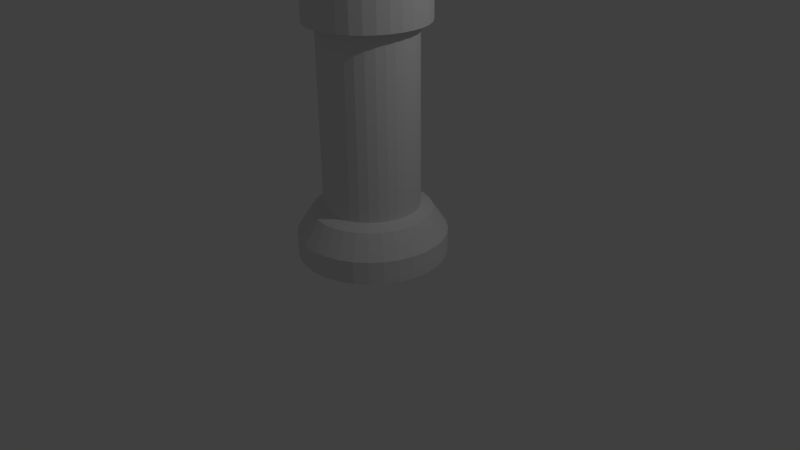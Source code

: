 # Source: Rook.blend  (saved by Blender 2.76.0; exported with 4.5.12 LTS)
import bpy
from mathutils import Matrix  # noqa: F401  (used for matrix-valued properties, if any)

bpy.ops.wm.read_factory_settings(use_empty=True)
scene = bpy.context.scene
scene.name = 'Scene'

# ---- collections
col_collection_1 = bpy.data.collections.new('Collection 1'); scene.collection.children.link(col_collection_1)

# ---- world
world_world = bpy.data.worlds.new('World'); scene.world = world_world
world_world.color = (0.05088, 0.05088, 0.05088)
world_world.use_sun_shadow = False
world_world.sun_shadow_jitter_overblur = 0.0
world_world.cycles.sampling_method = 'MANUAL'
world_world.cycles.sample_map_resolution = 256

# ---- cameras
cam_camera = bpy.data.cameras.new('Camera')
cam_camera.clip_end = 100.0
cam_camera.lens = 35.0
cam_camera.sensor_width = 32.0
cam_camera.sensor_height = 18.0
cam_camera.ortho_scale = 7.314
cam_camera.dof.focus_distance = 0.0
cam_camera.dof.aperture_fstop = 128.0

# ---- lights
light_lamp = bpy.data.lights.new('Lamp', 'POINT')
light_lamp.transmission_factor = 0.0
light_lamp.cutoff_distance = 30.0
light_lamp.energy = 100.0
light_lamp.shadow_buffer_clip_start = 1.001
light_lamp.shadow_soft_size = 0.1
light_lamp.shadow_maximum_resolution = 0.006
light_lamp.use_absolute_resolution = True
light_lamp.cycles.use_multiple_importance_sampling = False

# ---- meshes
me_cylinder = bpy.data.meshes.new('Cylinder')
me_cylinder.from_pydata([(0.0, 0.0, -2.0), (0.0, 1.0, -2.0), (-0.1249, 0.6277, -1.32), (0.1951, 0.9808, -2.0), (-0.2449, 0.5913, -1.32), (0.3827, 0.9239, -2.0), (-0.3556, 0.5321, -1.32), (0.5556, 0.8315, -2.0), (-0.4525, 0.4525, -1.32), (0.7071, 0.7071, -2.0), (-0.5321, 0.3556, -1.32), (0.8315, 0.5556, -2.0), (-0.5913, 0.2449, -1.32), (0.9239, 0.3827, -2.0), (-0.6277, 0.1249, -1.32), (0.9808, 0.1951, -2.0), (-0.64, 7.042e-07, -1.32), (1.0, 7.55e-08, -2.0), (-0.6277, -0.1249, -1.32), (0.9808, -0.1951, -2.0), (-0.5913, -0.2449, -1.32), (0.9239, -0.3827, -2.0), (-0.5321, -0.3556, -1.32), (0.8315, -0.5556, -2.0), (-0.4525, -0.4525, -1.32), (0.7071, -0.7071, -2.0), (-0.3556, -0.5321, -1.32), (0.5556, -0.8315, -2.0), (-0.2449, -0.5913, -1.32), (0.3827, -0.9239, -2.0), (-0.1249, -0.6277, -1.32), (0.1951, -0.9808, -2.0), (-1.727e-07, -0.64, -1.32), (-3.258e-07, -1.0, -2.0), (0.1249, -0.6277, -1.32), (-0.1951, -0.9808, -2.0), (0.2449, -0.5913, -1.32), (-0.3827, -0.9239, -2.0), (0.3556, -0.5321, -1.32), (-0.5556, -0.8315, -2.0), (0.4525, -0.4525, -1.32), (-0.7071, -0.7071, -2.0), (0.5321, -0.3556, -1.32), (-0.8315, -0.5556, -2.0), (0.5913, -0.2449, -1.32), (-0.9239, -0.3827, -2.0), (0.6277, -0.1249, -1.32), (-0.9808, -0.1951, -2.0), (0.64, 1.345e-07, -1.32), (-1.0, 9.656e-07, -2.0), (0.6277, 0.1249, -1.32), (-0.9808, 0.1951, -2.0), (0.5913, 0.2449, -1.32), (-0.9239, 0.3827, -2.0), (0.5321, 0.3556, -1.32), (-0.8315, 0.5556, -2.0), (0.4525, 0.4525, -1.32), (-0.7071, 0.7071, -2.0), (0.3556, 0.5321, -1.32), (-0.5556, 0.8315, -2.0), (0.2449, 0.5913, -1.32), (-0.3827, 0.9239, -2.0), (0.1249, 0.6277, -1.32), (-0.1951, 0.9808, -2.0), (3.585e-08, 0.64, -1.32), (0.0, 1.0, -1.692), (1.47e-08, 0.8, -1.385), (3.585e-08, 0.64, -1.049), (3.585e-08, 0.64, -0.7507), (3.585e-08, 0.64, -0.4523), (3.585e-08, 0.64, -0.1538), (3.585e-08, 0.64, 0.1447), (3.585e-08, 0.64, 0.4431), (3.585e-08, 0.64, 0.7416), (1.47e-08, 0.8, 1.077), (1.47e-08, 0.8, 1.385), (1.47e-08, 0.8, 1.692), (0.1561, 0.7846, 1.692), (0.1561, 0.7846, 1.385), (0.1561, 0.7846, 1.077), (0.1249, 0.6277, 0.7416), (0.1249, 0.6277, 0.4431), (0.1249, 0.6277, 0.1447), (0.1249, 0.6277, -0.1538), (0.1249, 0.6277, -0.4523), (0.1249, 0.6277, -0.7507), (0.1249, 0.6277, -1.049), (0.1561, 0.7846, -1.385), (0.1951, 0.9808, -1.692), (0.3061, 0.7391, 1.692), (0.3061, 0.7391, 1.385), (0.3061, 0.7391, 1.077), (0.2449, 0.5913, 0.7416), (0.2449, 0.5913, 0.4431), (0.2449, 0.5913, 0.1447), (0.2449, 0.5913, -0.1538), (0.2449, 0.5913, -0.4523), (0.2449, 0.5913, -0.7507), (0.2449, 0.5913, -1.049), (0.3061, 0.7391, -1.385), (0.3827, 0.9239, -1.692), (0.4445, 0.6652, 1.692), (0.4445, 0.6652, 1.385), (0.4445, 0.6652, 1.077), (0.3556, 0.5321, 0.7416), (0.3556, 0.5321, 0.4431), (0.3556, 0.5321, 0.1447), (0.3556, 0.5321, -0.1538), (0.3556, 0.5321, -0.4523), (0.3556, 0.5321, -0.7507), (0.3556, 0.5321, -1.049), (0.4445, 0.6652, -1.385), (0.5556, 0.8315, -1.692), (0.5657, 0.5657, 1.692), (0.5657, 0.5657, 1.385), (0.5657, 0.5657, 1.077), (0.4525, 0.4525, 0.7416), (0.4525, 0.4525, 0.4431), (0.4525, 0.4525, 0.1447), (0.4525, 0.4525, -0.1538), (0.4525, 0.4525, -0.4523), (0.4525, 0.4525, -0.7507), (0.4525, 0.4525, -1.049), (0.5657, 0.5657, -1.385), (0.7071, 0.7071, -1.692), (0.6652, 0.4445, 1.692), (0.6652, 0.4445, 1.385), (0.6652, 0.4445, 1.077), (0.5321, 0.3556, 0.7416), (0.5321, 0.3556, 0.4431), (0.5321, 0.3556, 0.1447), (0.5321, 0.3556, -0.1538), (0.5321, 0.3556, -0.4523), (0.5321, 0.3556, -0.7507), (0.5321, 0.3556, -1.049), (0.6652, 0.4445, -1.385), (0.8315, 0.5556, -1.692), (0.7391, 0.3061, 1.692), (0.7391, 0.3061, 1.385), (0.7391, 0.3061, 1.077), (0.5913, 0.2449, 0.7416), (0.5913, 0.2449, 0.4431), (0.5913, 0.2449, 0.1447), (0.5913, 0.2449, -0.1538), (0.5913, 0.2449, -0.4523), (0.5913, 0.2449, -0.7507), (0.5913, 0.2449, -1.049), (0.7391, 0.3061, -1.385), (0.9239, 0.3827, -1.692), (0.7846, 0.1561, 1.692), (0.7846, 0.1561, 1.385), (0.7846, 0.1561, 1.077), (0.6277, 0.1249, 0.7416), (0.6277, 0.1249, 0.4431), (0.6277, 0.1249, 0.1447), (0.6277, 0.1249, -0.1538), (0.6277, 0.1249, -0.4523), (0.6277, 0.1249, -0.7507), (0.6277, 0.1249, -1.049), (0.7846, 0.1561, -1.385), (0.9808, 0.1951, -1.692), (0.8, 1.017e-07, 1.692), (0.8, 1.017e-07, 1.385), (0.8, 1.017e-07, 1.077), (0.64, 1.345e-07, 0.7416), (0.64, 1.345e-07, 0.4431), (0.64, 1.345e-07, 0.1447), (0.64, 1.345e-07, -0.1538), (0.64, 1.345e-07, -0.4523), (0.64, 1.345e-07, -0.7507), (0.64, 1.345e-07, -1.049), (0.8, 1.017e-07, -1.385), (1.0, 7.55e-08, -1.692), (0.7846, -0.1561, 1.692), (0.7846, -0.1561, 1.385), (0.7846, -0.1561, 1.077), (0.6277, -0.1249, 0.7416), (0.6277, -0.1249, 0.4431), (0.6277, -0.1249, 0.1447), (0.6277, -0.1249, -0.1538), (0.6277, -0.1249, -0.4523), (0.6277, -0.1249, -0.7507), (0.6277, -0.1249, -1.049), (0.7846, -0.1561, -1.385), (0.9808, -0.1951, -1.692), (0.7391, -0.3061, 1.692), (0.7391, -0.3061, 1.385), (0.7391, -0.3061, 1.077), (0.5913, -0.2449, 0.7416), (0.5913, -0.2449, 0.4431), (0.5913, -0.2449, 0.1447), (0.5913, -0.2449, -0.1538), (0.5913, -0.2449, -0.4523), (0.5913, -0.2449, -0.7507), (0.5913, -0.2449, -1.049), (0.7391, -0.3061, -1.385), (0.9239, -0.3827, -1.692), (0.6652, -0.4445, 1.692), (0.6652, -0.4445, 1.385), (0.6652, -0.4445, 1.077), (0.5321, -0.3556, 0.7416), (0.5321, -0.3556, 0.4431), (0.5321, -0.3556, 0.1447), (0.5321, -0.3556, -0.1538), (0.5321, -0.3556, -0.4523), (0.5321, -0.3556, -0.7507), (0.5321, -0.3556, -1.049), (0.6652, -0.4445, -1.385), (0.8315, -0.5556, -1.692), (0.5657, -0.5657, 1.692), (0.5657, -0.5657, 1.385), (0.5657, -0.5657, 1.077), (0.4525, -0.4525, 0.7416), (0.4525, -0.4525, 0.4431), (0.4525, -0.4525, 0.1447), (0.4525, -0.4525, -0.1538), (0.4525, -0.4525, -0.4523), (0.4525, -0.4525, -0.7507), (0.4525, -0.4525, -1.049), (0.5657, -0.5657, -1.385), (0.7071, -0.7071, -1.692), (0.4445, -0.6652, 1.692), (0.4445, -0.6652, 1.385), (0.4445, -0.6652, 1.077), (0.3556, -0.5321, 0.7416), (0.3556, -0.5321, 0.4431), (0.3556, -0.5321, 0.1447), (0.3556, -0.5321, -0.1538), (0.3556, -0.5321, -0.4523), (0.3556, -0.5321, -0.7507), (0.3556, -0.5321, -1.049), (0.4445, -0.6652, -1.385), (0.5556, -0.8315, -1.692), (0.3061, -0.7391, 1.692), (0.3061, -0.7391, 1.385), (0.3061, -0.7391, 1.077), (0.2449, -0.5913, 0.7416), (0.2449, -0.5913, 0.4431), (0.2449, -0.5913, 0.1447), (0.2449, -0.5913, -0.1538), (0.2449, -0.5913, -0.4523), (0.2449, -0.5913, -0.7507), (0.2449, -0.5913, -1.049), (0.3061, -0.7391, -1.385), (0.3827, -0.9239, -1.692), (0.1561, -0.7846, 1.692), (0.1561, -0.7846, 1.385), (0.1561, -0.7846, 1.077), (0.1249, -0.6277, 0.7416), (0.1249, -0.6277, 0.4431), (0.1249, -0.6277, 0.1447), (0.1249, -0.6277, -0.1538), (0.1249, -0.6277, -0.4523), (0.1249, -0.6277, -0.7507), (0.1249, -0.6277, -1.049), (0.1561, -0.7846, -1.385), (0.1951, -0.9808, -1.692), (-2.46e-07, -0.8, 1.692), (-2.46e-07, -0.8, 1.385), (-2.46e-07, -0.8, 1.077), (-1.727e-07, -0.64, 0.7416), (-1.727e-07, -0.64, 0.4431), (-1.727e-07, -0.64, 0.1447), (-1.727e-07, -0.64, -0.1538), (-1.727e-07, -0.64, -0.4523), (-1.727e-07, -0.64, -0.7507), (-1.727e-07, -0.64, -1.049), (-2.46e-07, -0.8, -1.385), (-3.258e-07, -1.0, -1.692), (-0.1561, -0.7846, 1.692), (-0.1561, -0.7846, 1.385), (-0.1561, -0.7846, 1.077), (-0.1249, -0.6277, 0.7416), (-0.1249, -0.6277, 0.4431), (-0.1249, -0.6277, 0.1447), (-0.1249, -0.6277, -0.1538), (-0.1249, -0.6277, -0.4523), (-0.1249, -0.6277, -0.7507), (-0.1249, -0.6277, -1.049), (-0.1561, -0.7846, -1.385), (-0.1951, -0.9808, -1.692), (-0.3061, -0.7391, 1.692), (-0.3061, -0.7391, 1.385), (-0.3061, -0.7391, 1.077), (-0.2449, -0.5913, 0.7416), (-0.2449, -0.5913, 0.4431), (-0.2449, -0.5913, 0.1447), (-0.2449, -0.5913, -0.1538), (-0.2449, -0.5913, -0.4523), (-0.2449, -0.5913, -0.7507), (-0.2449, -0.5913, -1.049), (-0.3061, -0.7391, -1.385), (-0.3827, -0.9239, -1.692), (-0.4445, -0.6652, 1.692), (-0.4445, -0.6652, 1.385), (-0.4445, -0.6652, 1.077), (-0.3556, -0.5321, 0.7416), (-0.3556, -0.5321, 0.4431), (-0.3556, -0.5321, 0.1447), (-0.3556, -0.5321, -0.1538), (-0.3556, -0.5321, -0.4523), (-0.3556, -0.5321, -0.7507), (-0.3556, -0.5321, -1.049), (-0.4445, -0.6652, -1.385), (-0.5556, -0.8315, -1.692), (-0.5657, -0.5657, 1.692), (-0.5657, -0.5657, 1.385), (-0.5657, -0.5657, 1.077), (-0.4525, -0.4525, 0.7416), (-0.4525, -0.4525, 0.4431), (-0.4525, -0.4525, 0.1447), (-0.4525, -0.4525, -0.1538), (-0.4525, -0.4525, -0.4523), (-0.4525, -0.4525, -0.7507), (-0.4525, -0.4525, -1.049), (-0.5657, -0.5657, -1.385), (-0.7071, -0.7071, -1.692), (-0.6652, -0.4445, 1.692), (-0.6652, -0.4445, 1.385), (-0.6652, -0.4445, 1.077), (-0.5321, -0.3556, 0.7416), (-0.5321, -0.3556, 0.4431), (-0.5321, -0.3556, 0.1447), (-0.5321, -0.3556, -0.1538), (-0.5321, -0.3556, -0.4523), (-0.5321, -0.3556, -0.7507), (-0.5321, -0.3556, -1.049), (-0.6652, -0.4445, -1.385), (-0.8315, -0.5556, -1.692), (-0.7391, -0.3061, 1.692), (-0.7391, -0.3061, 1.385), (-0.7391, -0.3061, 1.077), (-0.5913, -0.2449, 0.7416), (-0.5913, -0.2449, 0.4431), (-0.5913, -0.2449, 0.1447), (-0.5913, -0.2449, -0.1538), (-0.5913, -0.2449, -0.4523), (-0.5913, -0.2449, -0.7507), (-0.5913, -0.2449, -1.049), (-0.7391, -0.3061, -1.385), (-0.9239, -0.3827, -1.692), (-0.7846, -0.1561, 1.692), (-0.7846, -0.1561, 1.385), (-0.7846, -0.1561, 1.077), (-0.6277, -0.1249, 0.7416), (-0.6277, -0.1249, 0.4431), (-0.6277, -0.1249, 0.1447), (-0.6277, -0.1249, -0.1538), (-0.6277, -0.1249, -0.4523), (-0.6277, -0.1249, -0.7507), (-0.6277, -0.1249, -1.049), (-0.7846, -0.1561, -1.385), (-0.9808, -0.1951, -1.692), (-0.8, 8.138e-07, 1.692), (-0.8, 8.138e-07, 1.385), (-0.8, 8.138e-07, 1.077), (-0.64, 7.042e-07, 0.7416), (-0.64, 7.042e-07, 0.4431), (-0.64, 7.042e-07, 0.1447), (-0.64, 7.042e-07, -0.1538), (-0.64, 7.042e-07, -0.4523), (-0.64, 7.042e-07, -0.7507), (-0.64, 7.042e-07, -1.049), (-0.8, 8.138e-07, -1.385), (-1.0, 9.656e-07, -1.692), (-0.7846, 0.1561, 1.692), (-0.7846, 0.1561, 1.385), (-0.7846, 0.1561, 1.077), (-0.6277, 0.1249, 0.7416), (-0.6277, 0.1249, 0.4431), (-0.6277, 0.1249, 0.1447), (-0.6277, 0.1249, -0.1538), (-0.6277, 0.1249, -0.4523), (-0.6277, 0.1249, -0.7507), (-0.6277, 0.1249, -1.049), (-0.7846, 0.1561, -1.385), (-0.9808, 0.1951, -1.692), (-0.7391, 0.3061, 1.692), (-0.7391, 0.3061, 1.385), (-0.7391, 0.3061, 1.077), (-0.5913, 0.2449, 0.7416), (-0.5913, 0.2449, 0.4431), (-0.5913, 0.2449, 0.1447), (-0.5913, 0.2449, -0.1538), (-0.5913, 0.2449, -0.4523), (-0.5913, 0.2449, -0.7507), (-0.5913, 0.2449, -1.049), (-0.7391, 0.3061, -1.385), (-0.9239, 0.3827, -1.692), (-0.6652, 0.4445, 1.692), (-0.6652, 0.4445, 1.385), (-0.6652, 0.4445, 1.077), (-0.5321, 0.3556, 0.7416), (-0.5321, 0.3556, 0.4431), (-0.5321, 0.3556, 0.1447), (-0.5321, 0.3556, -0.1538), (-0.5321, 0.3556, -0.4523), (-0.5321, 0.3556, -0.7507), (-0.5321, 0.3556, -1.049), (-0.6652, 0.4445, -1.385), (-0.8315, 0.5556, -1.692), (-0.5657, 0.5657, 1.692), (-0.5657, 0.5657, 1.385), (-0.5657, 0.5657, 1.077), (-0.4525, 0.4525, 0.7416), (-0.4525, 0.4525, 0.4431), (-0.4525, 0.4525, 0.1447), (-0.4525, 0.4525, -0.1538), (-0.4525, 0.4525, -0.4523), (-0.4525, 0.4525, -0.7507), (-0.4525, 0.4525, -1.049), (-0.5657, 0.5657, -1.385), (-0.7071, 0.7071, -1.692), (-0.4445, 0.6652, 1.692), (-0.4445, 0.6652, 1.385), (-0.4445, 0.6652, 1.077), (-0.3556, 0.5321, 0.7416), (-0.3556, 0.5321, 0.4431), (-0.3556, 0.5321, 0.1447), (-0.3556, 0.5321, -0.1538), (-0.3556, 0.5321, -0.4523), (-0.3556, 0.5321, -0.7507), (-0.3556, 0.5321, -1.049), (-0.4445, 0.6652, -1.385), (-0.5556, 0.8315, -1.692), (-0.3061, 0.7391, 1.692), (-0.3061, 0.7391, 1.385), (-0.3061, 0.7391, 1.077), (-0.2449, 0.5913, 0.7416), (-0.2449, 0.5913, 0.4431), (-0.2449, 0.5913, 0.1447), (-0.2449, 0.5913, -0.1538), (-0.2449, 0.5913, -0.4523), (-0.2449, 0.5913, -0.7507), (-0.2449, 0.5913, -1.049), (-0.3061, 0.7391, -1.385), (-0.3827, 0.9239, -1.692), (-0.1561, 0.7846, 1.692), (-0.1561, 0.7846, 1.385), (-0.1561, 0.7846, 1.077), (-0.1249, 0.6277, 0.7416), (-0.1249, 0.6277, 0.4431), (-0.1249, 0.6277, 0.1447), (-0.1249, 0.6277, -0.1538), (-0.1249, 0.6277, -0.4523), (-0.1249, 0.6277, -0.7507), (-0.1249, 0.6277, -1.049), (-0.1561, 0.7846, -1.385), (-0.1951, 0.9808, -1.692), (3.585e-08, 0.64, 1.029), (0.1249, 0.6277, 1.029), (0.2449, 0.5913, 1.029), (0.3556, 0.5321, 1.029), (0.4525, 0.4525, 1.029), (0.5321, 0.3556, 1.029), (0.5913, 0.2449, 1.029), (0.6277, 0.1249, 1.029), (0.64, 1.345e-07, 1.029), (0.6277, -0.1249, 1.029), (0.5913, -0.2449, 1.029), (0.5321, -0.3556, 1.029), (0.4525, -0.4525, 1.029), (0.3556, -0.5321, 1.029), (0.2449, -0.5913, 1.029), (0.1249, -0.6277, 1.029), (-1.727e-07, -0.64, 1.029), (-0.1249, -0.6277, 1.029), (-0.2449, -0.5913, 1.029), (-0.3556, -0.5321, 1.029), (-0.4525, -0.4525, 1.029), (-0.5321, -0.3556, 1.029), (-0.5913, -0.2449, 1.029), (-0.6277, -0.1249, 1.029), (-0.64, 7.042e-07, 1.029), (-0.6277, 0.1249, 1.029), (-0.5913, 0.2449, 1.029), (-0.5321, 0.3556, 1.029), (-0.4525, 0.4525, 1.029), (-0.3556, 0.5321, 1.029), (-0.2449, 0.5913, 1.029), (-0.1249, 0.6277, 1.029), (4.046e-08, 0.56, 1.692), (0.1093, 0.5492, 1.692), (0.2143, 0.5174, 1.692), (0.3111, 0.4656, 1.692), (0.396, 0.396, 1.692), (0.4656, 0.3111, 1.692), (0.5174, 0.2143, 1.692), (0.5492, 0.1093, 1.692), (0.56, 1.539e-07, 1.692), (0.5492, -0.1093, 1.692), (0.5174, -0.2143, 1.692), (0.4656, -0.3111, 1.692), (0.396, -0.396, 1.692), (0.3111, -0.4656, 1.692), (0.2143, -0.5174, 1.692), (0.1093, -0.5492, 1.692), (-1.42e-07, -0.56, 1.692), (-0.1093, -0.5492, 1.692), (-0.2143, -0.5174, 1.692), (-0.3111, -0.4656, 1.692), (-0.396, -0.396, 1.692), (-0.4656, -0.3111, 1.692), (-0.5174, -0.2143, 1.692), (-0.5492, -0.1092, 1.692), (-0.56, 6.523e-07, 1.692), (-0.5492, 0.1093, 1.692), (-0.5174, 0.2143, 1.692), (-0.4656, 0.3111, 1.692), (-0.396, 0.396, 1.692), (-0.3111, 0.4656, 1.692), (-0.2143, 0.5174, 1.692), (-0.1092, 0.5492, 1.692), (4.046e-08, 0.56, 1.254), (0.1093, 0.5492, 1.254), (0.2143, 0.5174, 1.254), (0.3111, 0.4656, 1.254), (0.396, 0.396, 1.254), (0.4656, 0.3111, 1.254), (0.5174, 0.2143, 1.254), (0.5492, 0.1093, 1.254), (0.56, 1.539e-07, 1.254), (0.5492, -0.1093, 1.254), (0.5174, -0.2143, 1.254), (0.4656, -0.3111, 1.254), (0.396, -0.396, 1.254), (0.3111, -0.4656, 1.254), (0.2143, -0.5174, 1.254), (0.1093, -0.5492, 1.254), (-1.42e-07, -0.56, 1.254), (-0.1093, -0.5492, 1.254), (-0.2143, -0.5174, 1.254), (-0.3111, -0.4656, 1.254), (-0.396, -0.396, 1.254), (-0.4656, -0.3111, 1.254), (-0.5174, -0.2143, 1.254), (-0.5492, -0.1092, 1.254), (-0.56, 6.523e-07, 1.254), (-0.5492, 0.1093, 1.254), (-0.5174, 0.2143, 1.254), (-0.4656, 0.3111, 1.254), (-0.396, 0.396, 1.254), (-0.3111, 0.4656, 1.254), (-0.2143, 0.5174, 1.254), (-0.1092, 0.5492, 1.254), (-0.1561, 0.7846, 1.922), (1.47e-08, 0.8, 1.922), (-0.4445, 0.6652, 1.922), (-0.3061, 0.7391, 1.922), (-0.6652, 0.4445, 1.922), (-0.5657, 0.5657, 1.922), (-0.7846, 0.1561, 1.922), (-0.7391, 0.3061, 1.922), (-0.7846, -0.1561, 1.922), (-0.8, 8.138e-07, 1.922), (-0.6652, -0.4445, 1.922), (-0.7391, -0.3061, 1.922), (-0.4445, -0.6652, 1.922), (-0.5657, -0.5657, 1.922), (-0.1561, -0.7846, 1.922), (-0.3061, -0.7391, 1.922), (0.1561, -0.7846, 1.922), (-2.46e-07, -0.8, 1.922), (0.4445, -0.6652, 1.922), (0.3061, -0.7391, 1.922), (0.6652, -0.4445, 1.922), (0.5657, -0.5657, 1.922), (0.7846, -0.1561, 1.922), (0.7391, -0.3061, 1.922), (0.7846, 0.1561, 1.922), (0.8, 1.017e-07, 1.922), (0.6652, 0.4445, 1.922), (0.7391, 0.3061, 1.922), (0.4445, 0.6652, 1.922), (0.5657, 0.5657, 1.922), (0.1561, 0.7846, 1.922), (0.3061, 0.7391, 1.922), (-0.1092, 0.5492, 1.922), (4.046e-08, 0.56, 1.922), (-0.3111, 0.4656, 1.922), (-0.2143, 0.5174, 1.922), (-0.4656, 0.3111, 1.922), (-0.396, 0.396, 1.922), (-0.5492, 0.1093, 1.922), (-0.5174, 0.2143, 1.922), (-0.5492, -0.1092, 1.922), (-0.56, 6.523e-07, 1.922), (-0.4656, -0.3111, 1.922), (-0.5174, -0.2143, 1.922), (-0.3111, -0.4656, 1.922), (-0.396, -0.396, 1.922), (-0.1093, -0.5492, 1.922), (-0.2143, -0.5174, 1.922), (0.1093, -0.5492, 1.922), (-1.42e-07, -0.56, 1.922), (0.3111, -0.4656, 1.922), (0.2143, -0.5174, 1.922), (0.4656, -0.3111, 1.922), (0.396, -0.396, 1.922), (0.5492, -0.1093, 1.922), (0.5174, -0.2143, 1.922), (0.5492, 0.1093, 1.922), (0.56, 1.539e-07, 1.922), (0.4656, 0.3111, 1.922), (0.5174, 0.2143, 1.922), (0.3111, 0.4656, 1.922), (0.396, 0.396, 1.922), (0.1093, 0.5492, 1.922), (0.2143, 0.5174, 1.922), (-0.1092, 0.5492, 1.528), (4.046e-08, 0.56, 1.528), (-0.2143, 0.5174, 1.528), (-0.3111, 0.4656, 1.528), (-0.396, 0.396, 1.528), (-0.4656, 0.3111, 1.528), (-0.5174, 0.2143, 1.528), (-0.5492, 0.1093, 1.528), (-0.56, 6.523e-07, 1.528), (-0.5492, -0.1092, 1.528), (-0.5174, -0.2143, 1.528), (-0.4656, -0.3111, 1.528), (-0.396, -0.396, 1.528), (-0.3111, -0.4656, 1.528), (-0.2143, -0.5174, 1.528), (-0.1093, -0.5492, 1.528), (-1.42e-07, -0.56, 1.528), (0.1093, -0.5492, 1.528), (0.2143, -0.5174, 1.528), (0.3111, -0.4656, 1.528), (0.396, -0.396, 1.528), (0.4656, -0.3111, 1.528), (0.5174, -0.2143, 1.528), (0.5492, -0.1093, 1.528), (0.56, 1.539e-07, 1.528), (0.5492, 0.1093, 1.528), (0.5174, 0.2143, 1.528), (0.4656, 0.3111, 1.528), (0.396, 0.396, 1.528), (0.3111, 0.4656, 1.528), (0.2143, 0.5174, 1.528), (0.1093, 0.5492, 1.528), (1.071e-07, 2.962e-07, 1.528), (0.1951, 0.9808, -2.0), (0.3827, 0.9239, -2.0), (0.5556, 0.8315, -2.0), (0.7071, 0.7071, -2.0), (0.8315, 0.5556, -2.0), (0.9239, 0.3827, -2.0), (0.9808, 0.1951, -2.0), (1.0, 7.55e-08, -2.0), (0.9808, -0.1951, -2.0), (0.9239, -0.3827, -2.0), (0.8315, -0.5556, -2.0), (0.7071, -0.7071, -2.0), (0.5556, -0.8315, -2.0), (0.3827, -0.9239, -2.0), (0.1951, -0.9808, -2.0), (-3.258e-07, -1.0, -2.0), (-0.1951, -0.9808, -2.0), (-0.3827, -0.9239, -2.0), (-0.5556, -0.8315, -2.0), (-0.7071, -0.7071, -2.0), (-0.8315, -0.5556, -2.0), (-0.9239, -0.3827, -2.0), (-0.9808, -0.1951, -2.0), (-1.0, 9.656e-07, -2.0), (-0.9808, 0.1951, -2.0), (-0.9239, 0.3827, -2.0), (-0.8315, 0.5556, -2.0), (-0.7071, 0.7071, -2.0), (-0.5556, 0.8315, -2.0), (-0.3827, 0.9239, -2.0), (-0.1951, 0.9808, -2.0), (0.0, 1.0, -2.0), (-4.441e-16, 1.0, -1.692), (0.1951, 0.9808, -1.692), (0.3827, 0.9239, -1.692), (0.5556, 0.8315, -1.692), (0.7071, 0.7071, -1.692), (0.8315, 0.5556, -1.692), (0.9239, 0.3827, -1.692), (0.9808, 0.1951, -1.692), (1.0, 7.55e-08, -1.692), (0.9808, -0.1951, -1.692), (0.9239, -0.3827, -1.692), (0.8315, -0.5556, -1.692), (0.7071, -0.7071, -1.692), (0.5556, -0.8315, -1.692), (0.3827, -0.9239, -1.692), (0.1951, -0.9808, -1.692), (-3.258e-07, -1.0, -1.692), (-0.1951, -0.9808, -1.692), (-0.3827, -0.9239, -1.692), (-0.5556, -0.8315, -1.692), (-0.7071, -0.7071, -1.692), (-0.8315, -0.5556, -1.692), (-0.9239, -0.3827, -1.692), (-0.9808, -0.1951, -1.692), (-1.0, 9.656e-07, -1.692), (-0.9808, 0.1951, -1.692), (-0.9239, 0.3827, -1.692), (-0.8315, 0.5556, -1.692), (-0.7071, 0.7071, -1.692), (-0.5556, 0.8315, -1.692), (-0.3827, 0.9239, -1.692), (-0.1951, 0.9808, -1.692), (1.47e-08, 0.8, -1.385), (0.1561, 0.7846, -1.385), (0.3061, 0.7391, -1.385), (0.4445, 0.6652, -1.385), (0.5657, 0.5657, -1.385), (0.6652, 0.4445, -1.385), (0.7391, 0.3061, -1.385), (0.7846, 0.1561, -1.385), (0.8, 1.017e-07, -1.385), (0.7846, -0.1561, -1.385), (0.7391, -0.3061, -1.385), (0.6652, -0.4445, -1.385), (0.5657, -0.5657, -1.385), (0.4445, -0.6652, -1.385), (0.3061, -0.7391, -1.385), (0.1561, -0.7846, -1.385), (-2.46e-07, -0.8, -1.385), (-0.1561, -0.7846, -1.385), (-0.3061, -0.7391, -1.385), (-0.4445, -0.6652, -1.385), (-0.5657, -0.5657, -1.385), (-0.6652, -0.4445, -1.385), (-0.7391, -0.3061, -1.385), (-0.7846, -0.1561, -1.385), (-0.8, 8.138e-07, -1.385), (-0.7846, 0.1561, -1.385), (-0.7391, 0.3061, -1.385), (-0.6652, 0.4445, -1.385), (-0.5657, 0.5657, -1.385), (-0.4445, 0.6652, -1.385), (-0.3061, 0.7391, -1.385), (-0.1561, 0.7846, -1.385), (-0.2143, 0.5174, 1.692), (0.5174, 0.2143, 1.692), (-0.5492, 0.1093, 1.692), (0.1093, -0.5492, 1.692), (0.5174, -0.2143, 1.692), (0.2143, -0.5174, 1.692), (0.56, 1.539e-07, 1.692), (-0.56, 6.523e-07, 1.692), (0.4656, 0.3111, 1.692), (-1.42e-07, -0.56, 1.692), (-0.5174, 0.2143, 1.692), (0.4656, -0.3111, 1.922), (0.5492, 0.1093, 1.692), (-0.1093, -0.5492, 1.692), (-0.4656, 0.3111, 1.692), (-0.2143, -0.5174, 1.692), (-0.396, 0.396, 1.692), (0.5492, -0.1093, 1.922), (0.5492, -0.1093, 1.692), (-0.3111, -0.4656, 1.692), (-0.3111, 0.4656, 1.692), (-0.396, -0.396, 1.692), (0.1093, 0.5492, 1.692), (0.396, -0.396, 1.692), (4.046e-08, 0.56, 1.692), (0.2143, 0.5174, 1.692), (0.4656, -0.3111, 1.692), (-0.4656, -0.3111, 1.692), (-0.1092, 0.5492, 1.692), (-0.5174, -0.2143, 1.692), (0.5492, 0.1093, 1.922), (0.3111, 0.4656, 1.692), (0.3111, -0.4656, 1.692), (-0.5492, -0.1092, 1.692), (0.396, 0.396, 1.692), (0.1093, -0.5492, 1.922), (0.2143, -0.5174, 1.922), (-0.5492, 0.1093, 1.922), (-0.56, 6.523e-07, 1.922), (0.5174, 0.2143, 1.922), (0.4656, 0.3111, 1.922), (-1.42e-07, -0.56, 1.922), (-0.5174, 0.2143, 1.922), (-0.1093, -0.5492, 1.922), (-0.4656, 0.3111, 1.922), (0.56, 1.539e-07, 1.922), (-0.2143, -0.5174, 1.922), (-0.396, 0.396, 1.922), (-0.3111, -0.4656, 1.922), (-0.3111, 0.4656, 1.922), (0.1093, 0.5492, 1.922), (0.5174, -0.2143, 1.922), (-0.396, -0.396, 1.922), (4.046e-08, 0.56, 1.922), (-0.2143, 0.5174, 1.922), (-0.4656, -0.3111, 1.922), (0.3111, 0.4656, 1.922), (0.2143, 0.5174, 1.922), (-0.1092, 0.5492, 1.922), (0.396, -0.396, 1.922), (-0.5174, -0.2143, 1.922), (0.3111, -0.4656, 1.922), (-0.5492, -0.1092, 1.922), (0.396, 0.396, 1.922), (0.5657, -0.5657, 1.692), (0.7391, -0.3061, 1.692), (0.8, 1.017e-07, 1.692), (0.1561, -0.7846, 1.692), (-0.7846, 0.1561, 1.692), (0.7391, 0.3061, 1.692), (-2.46e-07, -0.8, 1.692), (-0.7391, 0.3061, 1.692), (0.7846, 0.1561, 1.692), (-0.1561, -0.7846, 1.692), (-0.6652, 0.4445, 1.692), (-0.3061, -0.7391, 1.692), (-0.5657, 0.5657, 1.692), (0.7846, -0.1561, 1.922), (0.7846, -0.1561, 1.692), (-0.4445, -0.6652, 1.692), (-0.4445, 0.6652, 1.692), (-0.5657, -0.5657, 1.692), (0.1561, 0.7846, 1.692), (-0.3061, 0.7391, 1.692), (0.3061, 0.7391, 1.692), (0.6652, -0.4445, 1.692), (-0.6652, -0.4445, 1.692), (0.5657, 0.5657, 1.692), (-0.1561, 0.7846, 1.692), (-0.7391, -0.3061, 1.692), (0.4445, 0.6652, 1.692), (0.4445, -0.6652, 1.692), (-0.7846, -0.1561, 1.692), (0.1561, -0.7846, 1.922), (-0.7846, 0.1561, 1.922), (0.7391, 0.3061, 1.922), (0.7846, 0.1561, 1.922), (-2.46e-07, -0.8, 1.922), (-0.7391, 0.3061, 1.922), (-0.1561, -0.7846, 1.922), (-0.6652, 0.4445, 1.922), (0.6652, -0.4445, 1.922), (0.8, 1.017e-07, 1.922), (-0.3061, -0.7391, 1.922), (-0.5657, 0.5657, 1.922), (-0.4445, -0.6652, 1.922), (-0.4445, 0.6652, 1.922), (0.1561, 0.7846, 1.922), (0.7391, -0.3061, 1.922), (-0.5657, -0.5657, 1.922), (-0.1561, 0.7846, 1.922), (-0.3061, 0.7391, 1.922), (-0.6652, -0.4445, 1.922), (0.3061, -0.7391, 1.692), (0.3061, 0.7391, 1.922), (0.4445, 0.6652, 1.922), (0.5657, -0.5657, 1.922), (-0.7391, -0.3061, 1.922), (0.4445, -0.6652, 1.922), (-0.7846, -0.1561, 1.922), (0.5657, 0.5657, 1.922), (-0.8, 8.138e-07, 1.692), (0.6652, 0.4445, 1.692), (1.47e-08, 0.8, 1.692), (0.3061, -0.7391, 1.922), (-0.8, 8.138e-07, 1.922), (0.6652, 0.4445, 1.922), (1.47e-08, 0.8, 1.922), (0.6282, -0.2602, 1.692), (-0.1327, -0.6669, 1.692), (-0.2602, -0.6282, 1.692), (-0.3778, -0.5654, 1.692), (-0.4808, -0.4808, 1.692), (-0.2602, 0.6282, 1.692), (0.2602, -0.6282, 1.692), (-0.68, 7.331e-07, 1.692), (0.5654, 0.3778, 1.692), (2.758e-08, 0.68, 1.692), (0.2602, -0.6282, 1.922), (-0.68, 7.331e-07, 1.922), (0.5654, 0.3778, 1.922), (2.758e-08, 0.68, 1.922), (0.4808, 0.4808, 1.692), (0.68, 1.278e-07, 1.692), (0.4808, -0.4808, 1.692), (0.6669, -0.1327, 1.922), (0.2602, 0.6282, 1.692), (0.6669, 0.1327, 1.922), (0.6282, 0.2602, 1.692), (0.1327, -0.6669, 1.692), (-0.6669, 0.1327, 1.692), (-1.94e-07, -0.68, 1.692), (-0.6282, 0.2602, 1.692), (0.6669, 0.1327, 1.692), (-0.5654, 0.3778, 1.692), (-0.4808, 0.4808, 1.692), (0.3778, 0.5654, 1.922), (0.6669, -0.1327, 1.692), (-0.3778, 0.5654, 1.692), (0.3778, -0.5654, 1.692), (0.1327, 0.6669, 1.692), (-0.6282, -0.2602, 1.692), (0.5654, -0.3778, 1.692), (-0.5654, -0.3778, 1.692), (0.5654, -0.3778, 1.922), (-0.1327, 0.6669, 1.692), (-0.3778, -0.5654, 1.922), (-0.1327, -0.6669, 1.922), (0.3778, 0.5654, 1.692), (-0.6669, -0.1327, 1.692), (0.1327, -0.6669, 1.922), (-0.6669, 0.1327, 1.922), (0.6282, 0.2602, 1.922), (-1.94e-07, -0.68, 1.922), (-0.6282, 0.2602, 1.922), (-0.5654, 0.3778, 1.922), (0.1327, 0.6669, 1.922), (0.68, 1.278e-07, 1.922), (-0.2602, -0.6282, 1.922), (-0.4808, 0.4808, 1.922), (-0.3778, 0.5654, 1.922), (-0.5654, -0.3778, 1.922), (0.6282, -0.2602, 1.922), (-0.4808, -0.4808, 1.922), (-0.1327, 0.6669, 1.922), (-0.2602, 0.6282, 1.922), (0.2602, 0.6282, 1.922), (0.4808, -0.4808, 1.922), (-0.6282, -0.2602, 1.922), (0.3778, -0.5654, 1.922), (-0.6669, -0.1327, 1.922), (0.4808, 0.4808, 1.922)], [], [(0, 1, 3), (447, 2, 64, 66), (0, 3, 5), (435, 4, 2, 447), (0, 5, 7), (423, 6, 4, 435), (0, 7, 9), (411, 8, 6, 423), (0, 9, 11), (399, 10, 8, 411), (0, 11, 13), (387, 12, 10, 399), (0, 13, 15), (375, 14, 12, 387), (0, 15, 17), (363, 16, 14, 375), (0, 17, 19), (351, 18, 16, 363), (0, 19, 21), (339, 20, 18, 351), (0, 21, 23), (327, 22, 20, 339), (0, 23, 25), (315, 24, 22, 327), (0, 25, 27), (303, 26, 24, 315), (0, 27, 29), (291, 28, 26, 303), (0, 29, 31), (279, 30, 28, 291), (0, 31, 33), (267, 32, 30, 279), (0, 33, 35), (255, 34, 32, 267), (0, 35, 37), (243, 36, 34, 255), (0, 37, 39), (231, 38, 36, 243), (0, 39, 41), (219, 40, 38, 231), (0, 41, 43), (207, 42, 40, 219), (0, 43, 45), (195, 44, 42, 207), (0, 45, 47), (183, 46, 44, 195), (0, 47, 49), (171, 48, 46, 183), (0, 49, 51), (159, 50, 48, 171), (0, 51, 53), (147, 52, 50, 159), (0, 53, 55), (135, 54, 52, 147), (0, 55, 57), (123, 56, 54, 135), (0, 57, 59), (111, 58, 56, 123), (0, 59, 61), (99, 60, 58, 111), (0, 61, 63), (87, 62, 60, 99), (0, 63, 1), (66, 64, 62, 87), (672, 448, 65, 673), (737, 447, 66, 706), (2, 446, 67, 64), (446, 445, 68, 67), (445, 444, 69, 68), (444, 443, 70, 69), (443, 442, 71, 70), (442, 441, 72, 71), (441, 440, 73, 72), (480, 439, 74, 449), (439, 438, 75, 74), (438, 437, 76, 75), (671, 436, 448, 672), (736, 435, 447, 737), (4, 434, 446, 2), (434, 433, 445, 446), (433, 432, 444, 445), (432, 431, 443, 444), (431, 430, 442, 443), (430, 429, 441, 442), (429, 428, 440, 441), (479, 427, 439, 480), (427, 426, 438, 439), (426, 425, 437, 438), (670, 424, 436, 671), (735, 423, 435, 736), (6, 422, 434, 4), (422, 421, 433, 434), (421, 420, 432, 433), (420, 419, 431, 432), (419, 418, 430, 431), (418, 417, 429, 430), (417, 416, 428, 429), (478, 415, 427, 479), (415, 414, 426, 427), (414, 413, 425, 426), (669, 412, 424, 670), (734, 411, 423, 735), (8, 410, 422, 6), (410, 409, 421, 422), (409, 408, 420, 421), (408, 407, 419, 420), (407, 406, 418, 419), (406, 405, 417, 418), (405, 404, 416, 417), (477, 403, 415, 478), (403, 402, 414, 415), (402, 401, 413, 414), (668, 400, 412, 669), (733, 399, 411, 734), (10, 398, 410, 8), (398, 397, 409, 410), (397, 396, 408, 409), (396, 395, 407, 408), (395, 394, 406, 407), (394, 393, 405, 406), (393, 392, 404, 405), (476, 391, 403, 477), (391, 390, 402, 403), (390, 389, 401, 402), (667, 388, 400, 668), (732, 387, 399, 733), (12, 386, 398, 10), (386, 385, 397, 398), (385, 384, 396, 397), (384, 383, 395, 396), (383, 382, 394, 395), (382, 381, 393, 394), (381, 380, 392, 393), (475, 379, 391, 476), (379, 378, 390, 391), (378, 377, 389, 390), (666, 376, 388, 667), (731, 375, 387, 732), (14, 374, 386, 12), (374, 373, 385, 386), (373, 372, 384, 385), (372, 371, 383, 384), (371, 370, 382, 383), (370, 369, 381, 382), (369, 368, 380, 381), (474, 367, 379, 475), (367, 366, 378, 379), (366, 365, 377, 378), (665, 364, 376, 666), (730, 363, 375, 731), (16, 362, 374, 14), (362, 361, 373, 374), (361, 360, 372, 373), (360, 359, 371, 372), (359, 358, 370, 371), (358, 357, 369, 370), (357, 356, 368, 369), (473, 355, 367, 474), (355, 354, 366, 367), (354, 353, 365, 366), (664, 352, 364, 665), (729, 351, 363, 730), (18, 350, 362, 16), (350, 349, 361, 362), (349, 348, 360, 361), (348, 347, 359, 360), (347, 346, 358, 359), (346, 345, 357, 358), (345, 344, 356, 357), (472, 343, 355, 473), (343, 342, 354, 355), (342, 341, 353, 354), (663, 340, 352, 664), (728, 339, 351, 729), (20, 338, 350, 18), (338, 337, 349, 350), (337, 336, 348, 349), (336, 335, 347, 348), (335, 334, 346, 347), (334, 333, 345, 346), (333, 332, 344, 345), (471, 331, 343, 472), (331, 330, 342, 343), (330, 329, 341, 342), (662, 328, 340, 663), (727, 327, 339, 728), (22, 326, 338, 20), (326, 325, 337, 338), (325, 324, 336, 337), (324, 323, 335, 336), (323, 322, 334, 335), (322, 321, 333, 334), (321, 320, 332, 333), (470, 319, 331, 471), (319, 318, 330, 331), (318, 317, 329, 330), (661, 316, 328, 662), (726, 315, 327, 727), (24, 314, 326, 22), (314, 313, 325, 326), (313, 312, 324, 325), (312, 311, 323, 324), (311, 310, 322, 323), (310, 309, 321, 322), (309, 308, 320, 321), (469, 307, 319, 470), (307, 306, 318, 319), (306, 305, 317, 318), (660, 304, 316, 661), (725, 303, 315, 726), (26, 302, 314, 24), (302, 301, 313, 314), (301, 300, 312, 313), (300, 299, 311, 312), (299, 298, 310, 311), (298, 297, 309, 310), (297, 296, 308, 309), (468, 295, 307, 469), (295, 294, 306, 307), (294, 293, 305, 306), (659, 292, 304, 660), (724, 291, 303, 725), (28, 290, 302, 26), (290, 289, 301, 302), (289, 288, 300, 301), (288, 287, 299, 300), (287, 286, 298, 299), (286, 285, 297, 298), (285, 284, 296, 297), (467, 283, 295, 468), (283, 282, 294, 295), (282, 281, 293, 294), (658, 280, 292, 659), (723, 279, 291, 724), (30, 278, 290, 28), (278, 277, 289, 290), (277, 276, 288, 289), (276, 275, 287, 288), (275, 274, 286, 287), (274, 273, 285, 286), (273, 272, 284, 285), (466, 271, 283, 467), (271, 270, 282, 283), (270, 269, 281, 282), (657, 268, 280, 658), (722, 267, 279, 723), (32, 266, 278, 30), (266, 265, 277, 278), (265, 264, 276, 277), (264, 263, 275, 276), (263, 262, 274, 275), (262, 261, 273, 274), (261, 260, 272, 273), (465, 259, 271, 466), (259, 258, 270, 271), (258, 257, 269, 270), (656, 256, 268, 657), (721, 255, 267, 722), (34, 254, 266, 32), (254, 253, 265, 266), (253, 252, 264, 265), (252, 251, 263, 264), (251, 250, 262, 263), (250, 249, 261, 262), (249, 248, 260, 261), (464, 247, 259, 465), (247, 246, 258, 259), (246, 245, 257, 258), (655, 244, 256, 656), (720, 243, 255, 721), (36, 242, 254, 34), (242, 241, 253, 254), (241, 240, 252, 253), (240, 239, 251, 252), (239, 238, 250, 251), (238, 237, 249, 250), (237, 236, 248, 249), (463, 235, 247, 464), (235, 234, 246, 247), (234, 233, 245, 246), (654, 232, 244, 655), (719, 231, 243, 720), (38, 230, 242, 36), (230, 229, 241, 242), (229, 228, 240, 241), (228, 227, 239, 240), (227, 226, 238, 239), (226, 225, 237, 238), (225, 224, 236, 237), (462, 223, 235, 463), (223, 222, 234, 235), (222, 221, 233, 234), (653, 220, 232, 654), (718, 219, 231, 719), (40, 218, 230, 38), (218, 217, 229, 230), (217, 216, 228, 229), (216, 215, 227, 228), (215, 214, 226, 227), (214, 213, 225, 226), (213, 212, 224, 225), (461, 211, 223, 462), (211, 210, 222, 223), (210, 209, 221, 222), (652, 208, 220, 653), (717, 207, 219, 718), (42, 206, 218, 40), (206, 205, 217, 218), (205, 204, 216, 217), (204, 203, 215, 216), (203, 202, 214, 215), (202, 201, 213, 214), (201, 200, 212, 213), (460, 199, 211, 461), (199, 198, 210, 211), (198, 197, 209, 210), (651, 196, 208, 652), (716, 195, 207, 717), (44, 194, 206, 42), (194, 193, 205, 206), (193, 192, 204, 205), (192, 191, 203, 204), (191, 190, 202, 203), (190, 189, 201, 202), (189, 188, 200, 201), (459, 187, 199, 460), (187, 186, 198, 199), (186, 185, 197, 198), (650, 184, 196, 651), (715, 183, 195, 716), (46, 182, 194, 44), (182, 181, 193, 194), (181, 180, 192, 193), (180, 179, 191, 192), (179, 178, 190, 191), (178, 177, 189, 190), (177, 176, 188, 189), (458, 175, 187, 459), (175, 174, 186, 187), (174, 173, 185, 186), (649, 172, 184, 650), (714, 171, 183, 715), (48, 170, 182, 46), (170, 169, 181, 182), (169, 168, 180, 181), (168, 167, 179, 180), (167, 166, 178, 179), (166, 165, 177, 178), (165, 164, 176, 177), (457, 163, 175, 458), (163, 162, 174, 175), (162, 161, 173, 174), (648, 160, 172, 649), (713, 159, 171, 714), (50, 158, 170, 48), (158, 157, 169, 170), (157, 156, 168, 169), (156, 155, 167, 168), (155, 154, 166, 167), (154, 153, 165, 166), (153, 152, 164, 165), (456, 151, 163, 457), (151, 150, 162, 163), (150, 149, 161, 162), (647, 148, 160, 648), (712, 147, 159, 713), (52, 146, 158, 50), (146, 145, 157, 158), (145, 144, 156, 157), (144, 143, 155, 156), (143, 142, 154, 155), (142, 141, 153, 154), (141, 140, 152, 153), (455, 139, 151, 456), (139, 138, 150, 151), (138, 137, 149, 150), (646, 136, 148, 647), (711, 135, 147, 712), (54, 134, 146, 52), (134, 133, 145, 146), (133, 132, 144, 145), (132, 131, 143, 144), (131, 130, 142, 143), (130, 129, 141, 142), (129, 128, 140, 141), (454, 127, 139, 455), (127, 126, 138, 139), (126, 125, 137, 138), (645, 124, 136, 646), (710, 123, 135, 711), (56, 122, 134, 54), (122, 121, 133, 134), (121, 120, 132, 133), (120, 119, 131, 132), (119, 118, 130, 131), (118, 117, 129, 130), (117, 116, 128, 129), (453, 115, 127, 454), (115, 114, 126, 127), (114, 113, 125, 126), (644, 112, 124, 645), (709, 111, 123, 710), (58, 110, 122, 56), (110, 109, 121, 122), (109, 108, 120, 121), (108, 107, 119, 120), (107, 106, 118, 119), (106, 105, 117, 118), (105, 104, 116, 117), (452, 103, 115, 453), (103, 102, 114, 115), (102, 101, 113, 114), (643, 100, 112, 644), (708, 99, 111, 709), (60, 98, 110, 58), (98, 97, 109, 110), (97, 96, 108, 109), (96, 95, 107, 108), (95, 94, 106, 107), (94, 93, 105, 106), (93, 92, 104, 105), (451, 91, 103, 452), (91, 90, 102, 103), (90, 89, 101, 102), (642, 88, 100, 643), (707, 87, 99, 708), (62, 86, 98, 60), (86, 85, 97, 98), (85, 84, 96, 97), (84, 83, 95, 96), (83, 82, 94, 95), (82, 81, 93, 94), (81, 80, 92, 93), (450, 79, 91, 451), (79, 78, 90, 91), (78, 77, 89, 90), (673, 65, 88, 642), (706, 66, 87, 707), (64, 67, 86, 62), (67, 68, 85, 86), (68, 69, 84, 85), (69, 70, 83, 84), (70, 71, 82, 83), (71, 72, 81, 82), (72, 73, 80, 81), (449, 74, 79, 450), (74, 75, 78, 79), (75, 76, 77, 78), (73, 449, 450, 80), (80, 450, 451, 92), (92, 451, 452, 104), (104, 452, 453, 116), (116, 453, 454, 128), (128, 454, 455, 140), (140, 455, 456, 152), (152, 456, 457, 164), (164, 457, 458, 176), (176, 458, 459, 188), (188, 459, 460, 200), (200, 460, 461, 212), (212, 461, 462, 224), (224, 462, 463, 236), (236, 463, 464, 248), (248, 464, 465, 260), (260, 465, 466, 272), (272, 466, 467, 284), (284, 467, 468, 296), (296, 468, 469, 308), (308, 469, 470, 320), (320, 470, 471, 332), (332, 471, 472, 344), (344, 472, 473, 356), (356, 473, 474, 368), (368, 474, 475, 380), (380, 475, 476, 392), (392, 476, 477, 404), (404, 477, 478, 416), (416, 478, 479, 428), (428, 479, 480, 440), (440, 480, 449, 73), (741, 743, 495, 496), (740, 745, 505, 506), (490, 491, 600, 599), (758, 510, 579, 787), (305, 293, 557, 558), (750, 739, 487, 488), (751, 747, 497, 498), (752, 748, 507, 508), (757, 500, 589, 786), (492, 493, 598, 597), (756, 490, 599, 755), (756, 744, 489, 490), (757, 753, 499, 500), (758, 754, 509, 510), (281, 269, 559, 560), (814, 401, 550, 842), (760, 762, 481, 482), (494, 495, 596, 595), (764, 742, 491, 492), (765, 759, 501, 502), (813, 281, 560, 841), (766, 738, 511, 512), (257, 245, 561, 562), (804, 161, 570, 840), (769, 763, 483, 484), (496, 497, 594, 593), (770, 761, 493, 494), (771, 767, 503, 504), (752, 508, 581, 782), (751, 498, 591, 781), (233, 221, 563, 564), (746, 772, 485, 486), (491, 490, 522, 523), (504, 503, 535, 536), (490, 489, 521, 522), (503, 502, 534, 535), (489, 488, 520, 521), (502, 501, 533, 534), (488, 487, 519, 520), (501, 500, 532, 533), (487, 486, 518, 519), (500, 499, 531, 532), (481, 512, 544, 513), (486, 485, 517, 518), (499, 498, 530, 531), (512, 511, 543, 544), (485, 484, 516, 517), (498, 497, 529, 530), (511, 510, 542, 543), (484, 483, 515, 516), (497, 496, 528, 529), (510, 509, 541, 542), (483, 482, 514, 515), (496, 495, 527, 528), (509, 508, 540, 541), (482, 481, 513, 514), (495, 494, 526, 527), (508, 507, 539, 540), (494, 493, 525, 526), (507, 506, 538, 539), (493, 492, 524, 525), (506, 505, 537, 538), (492, 491, 523, 524), (505, 504, 536, 537), (534, 533, 621, 620), (521, 520, 634, 633), (535, 534, 620, 619), (522, 521, 633, 632), (536, 535, 619, 618), (523, 522, 632, 631), (537, 536, 618, 617), (524, 523, 631, 630), (538, 537, 617, 616), (525, 524, 630, 629), (539, 538, 616, 615), (526, 525, 629, 628), (540, 539, 615, 614), (527, 526, 628, 627), (514, 513, 610, 640), (541, 540, 614, 613), (528, 527, 627, 626), (515, 514, 640, 639), (542, 541, 613, 612), (529, 528, 626, 625), (516, 515, 639, 638), (543, 542, 612, 611), (530, 529, 625, 624), (517, 516, 638, 637), (544, 543, 611, 609), (531, 530, 624, 623), (518, 517, 637, 636), (513, 544, 609, 610), (532, 531, 623, 622), (519, 518, 636, 635), (533, 532, 622, 621), (520, 519, 635, 634), (777, 778, 603, 604), (779, 773, 593, 594), (780, 775, 583, 584), (783, 768, 601, 602), (784, 781, 591, 592), (785, 782, 581, 582), (789, 755, 599, 600), (790, 786, 589, 590), (792, 787, 579, 580), (795, 788, 607, 608), (797, 749, 597, 598), (798, 793, 587, 588), (791, 796, 577, 578), (801, 794, 605, 606), (774, 799, 595, 596), (776, 800, 585, 586), (803, 185, 568, 846), (329, 317, 555, 556), (819, 305, 558, 847), (488, 489, 602, 601), (760, 482, 607, 788), (861, 76, 546, 865), (353, 341, 553, 554), (486, 487, 604, 603), (512, 481, 578, 577), (821, 425, 548, 849), (764, 492, 597, 749), (89, 77, 575, 576), (484, 485, 606, 605), (377, 365, 551, 552), (510, 511, 580, 579), (765, 502, 587, 793), (822, 89, 576, 852), (113, 101, 573, 574), (482, 483, 608, 607), (508, 509, 582, 581), (401, 389, 549, 550), (766, 512, 577, 796), (802, 209, 566, 854), (741, 496, 593, 773), (506, 507, 584, 583), (137, 125, 571, 572), (425, 413, 547, 548), (827, 329, 556, 855), (851, 233, 564, 862), (769, 484, 605, 794), (740, 506, 583, 775), (504, 505, 586, 585), (161, 149, 569, 570), (76, 437, 545, 546), (770, 494, 595, 799), (859, 353, 554, 863), (771, 504, 585, 800), (807, 137, 572, 833), (502, 503, 588, 587), (185, 173, 567, 568), (825, 113, 574, 858), (746, 486, 603, 778), (808, 257, 562, 835), (500, 501, 590, 589), (209, 197, 565, 566), (809, 377, 552, 836), (750, 488, 601, 768), (498, 499, 592, 591), (634, 635, 641), (621, 622, 641), (635, 636, 641), (622, 623, 641), (610, 609, 641), (636, 637, 641), (623, 624, 641), (609, 611, 641), (637, 638, 641), (624, 625, 641), (611, 612, 641), (638, 639, 641), (625, 626, 641), (612, 613, 641), (639, 640, 641), (626, 627, 641), (613, 614, 641), (640, 610, 641), (627, 628, 641), (614, 615, 641), (628, 629, 641), (615, 616, 641), (629, 630, 641), (616, 617, 641), (630, 631, 641), (617, 618, 641), (631, 632, 641), (618, 619, 641), (632, 633, 641), (619, 620, 641), (633, 634, 641), (620, 621, 641), (1, 673, 642, 3), (3, 642, 643, 5), (5, 643, 644, 7), (7, 644, 645, 9), (9, 645, 646, 11), (11, 646, 647, 13), (13, 647, 648, 15), (15, 648, 649, 17), (17, 649, 650, 19), (19, 650, 651, 21), (21, 651, 652, 23), (23, 652, 653, 25), (25, 653, 654, 27), (27, 654, 655, 29), (29, 655, 656, 31), (31, 656, 657, 33), (33, 657, 658, 35), (35, 658, 659, 37), (37, 659, 660, 39), (39, 660, 661, 41), (41, 661, 662, 43), (43, 662, 663, 45), (45, 663, 664, 47), (47, 664, 665, 49), (49, 665, 666, 51), (51, 666, 667, 53), (53, 667, 668, 55), (55, 668, 669, 57), (57, 669, 670, 59), (59, 670, 671, 61), (61, 671, 672, 63), (63, 672, 673, 1), (65, 674, 675, 88), (88, 675, 676, 100), (100, 676, 677, 112), (112, 677, 678, 124), (124, 678, 679, 136), (136, 679, 680, 148), (148, 680, 681, 160), (160, 681, 682, 172), (172, 682, 683, 184), (184, 683, 684, 196), (196, 684, 685, 208), (208, 685, 686, 220), (220, 686, 687, 232), (232, 687, 688, 244), (244, 688, 689, 256), (256, 689, 690, 268), (268, 690, 691, 280), (280, 691, 692, 292), (292, 692, 693, 304), (304, 693, 694, 316), (316, 694, 695, 328), (328, 695, 696, 340), (340, 696, 697, 352), (352, 697, 698, 364), (364, 698, 699, 376), (376, 699, 700, 388), (388, 700, 701, 400), (400, 701, 702, 412), (412, 702, 703, 424), (424, 703, 704, 436), (436, 704, 705, 448), (448, 705, 674, 65), (674, 706, 707, 675), (675, 707, 708, 676), (676, 708, 709, 677), (677, 709, 710, 678), (678, 710, 711, 679), (679, 711, 712, 680), (680, 712, 713, 681), (681, 713, 714, 682), (682, 714, 715, 683), (683, 715, 716, 684), (684, 716, 717, 685), (685, 717, 718, 686), (686, 718, 719, 687), (687, 719, 720, 688), (688, 720, 721, 689), (689, 721, 722, 690), (690, 722, 723, 691), (691, 723, 724, 692), (692, 724, 725, 693), (693, 725, 726, 694), (694, 726, 727, 695), (695, 727, 728, 696), (696, 728, 729, 697), (697, 729, 730, 698), (698, 730, 731, 699), (699, 731, 732, 700), (700, 732, 733, 701), (701, 733, 734, 702), (702, 734, 735, 703), (703, 735, 736, 704), (704, 736, 737, 705), (705, 737, 706, 674), (891, 750, 768, 885), (507, 748, 780, 584), (497, 747, 779, 594), (874, 746, 778, 878), (485, 772, 801, 606), (487, 739, 777, 604), (907, 771, 800, 928), (505, 745, 776, 586), (897, 770, 799, 927), (888, 740, 775, 909), (906, 769, 794, 894), (495, 743, 774, 596), (503, 767, 798, 588), (887, 741, 773, 908), (493, 761, 797, 598), (903, 766, 796, 922), (483, 763, 795, 608), (901, 765, 793, 919), (900, 764, 749, 902), (511, 738, 792, 580), (481, 762, 791, 578), (898, 760, 788, 914), (501, 759, 790, 590), (491, 742, 789, 600), (877, 928, 800, 776), (876, 927, 799, 774), (929, 894, 794, 801), (879, 922, 796, 791), (926, 919, 793, 798), (925, 902, 749, 797), (924, 914, 788, 795), (923, 918, 787, 792), (921, 904, 786, 790), (920, 883, 755, 789), (917, 913, 782, 785), (916, 905, 781, 784), (915, 885, 768, 783), (912, 909, 775, 780), (911, 908, 773, 779), (910, 878, 778, 777), (874, 880, 772, 746), (867, 751, 781, 905), (892, 752, 782, 913), (907, 899, 767, 771), (897, 882, 761, 770), (906, 884, 763, 769), (489, 744, 783, 602), (903, 871, 738, 766), (499, 753, 784, 592), (901, 870, 759, 765), (900, 866, 742, 764), (898, 875, 762, 760), (509, 754, 785, 582), (896, 893, 754, 758), (869, 868, 753, 757), (895, 881, 744, 756), (895, 756, 755, 883), (869, 757, 786, 904), (892, 890, 748, 752), (867, 889, 747, 751), (891, 886, 739, 750), (896, 758, 787, 918), (888, 873, 745, 740), (887, 872, 743, 741), (245, 233, 851, 805), (365, 353, 859, 806), (413, 818, 844, 547), (149, 137, 807, 810), (269, 257, 808, 811), (389, 377, 809, 812), (293, 817, 843, 557), (173, 816, 815, 567), (173, 161, 804, 816), (293, 281, 813, 817), (413, 401, 814, 818), (77, 76, 861, 820), (197, 185, 803, 823), (317, 305, 819, 824), (437, 425, 821, 826), (101, 89, 822, 828), (221, 209, 802, 829), (341, 329, 827, 830), (389, 812, 838, 549), (269, 811, 837, 559), (125, 113, 825, 860), (572, 571, 864, 833), (562, 561, 831, 835), (552, 551, 832, 836), (570, 569, 834, 840), (560, 559, 837, 841), (550, 549, 838, 842), (568, 567, 815, 846), (558, 557, 843, 847), (548, 547, 844, 849), (576, 575, 845, 852), (566, 565, 839, 854), (556, 555, 850, 855), (546, 545, 848, 865), (574, 573, 853, 858), (564, 563, 856, 862), (554, 553, 857, 863), (77, 820, 845, 575), (197, 823, 839, 565), (317, 824, 850, 555), (437, 826, 848, 545), (245, 805, 831, 561), (101, 828, 853, 573), (365, 806, 832, 551), (221, 829, 856, 563), (341, 830, 857, 553), (125, 860, 864, 571), (149, 810, 834, 569), (890, 809, 836, 912), (889, 808, 835, 911), (880, 825, 858, 929), (886, 807, 833, 910), (873, 859, 863, 877), (872, 851, 862, 876), (899, 827, 855, 926), (882, 802, 854, 925), (884, 822, 852, 924), (871, 821, 849, 923), (875, 861, 865, 879), (870, 819, 847, 921), (866, 803, 846, 920), (881, 804, 840, 915), (868, 813, 841, 916), (893, 814, 842, 917), (754, 893, 917, 785), (753, 868, 916, 784), (744, 881, 915, 783), (742, 866, 920, 789), (759, 870, 921, 790), (762, 875, 879, 791), (738, 871, 923, 792), (763, 884, 924, 795), (761, 882, 925, 797), (767, 899, 926, 798), (743, 872, 876, 774), (745, 873, 877, 776), (739, 886, 910, 777), (772, 880, 929, 801), (747, 889, 911, 779), (748, 890, 912, 780), (805, 851, 872, 887), (806, 859, 873, 888), (818, 896, 918, 844), (810, 807, 886, 891), (811, 808, 889, 867), (812, 809, 890, 892), (817, 869, 904, 843), (816, 895, 883, 815), (816, 804, 881, 895), (817, 813, 868, 869), (818, 814, 893, 896), (820, 861, 875, 898), (823, 803, 866, 900), (824, 819, 870, 901), (826, 821, 871, 903), (828, 822, 884, 906), (829, 802, 882, 897), (830, 827, 899, 907), (812, 892, 913, 838), (811, 867, 905, 837), (860, 825, 880, 874), (833, 864, 878, 910), (835, 831, 908, 911), (836, 832, 909, 912), (840, 834, 885, 915), (841, 837, 905, 916), (842, 838, 913, 917), (846, 815, 883, 920), (847, 843, 904, 921), (849, 844, 918, 923), (852, 845, 914, 924), (854, 839, 902, 925), (855, 850, 919, 926), (865, 848, 922, 879), (858, 853, 894, 929), (862, 856, 927, 876), (863, 857, 928, 877), (820, 898, 914, 845), (823, 900, 902, 839), (824, 901, 919, 850), (826, 903, 922, 848), (805, 887, 908, 831), (828, 906, 894, 853), (806, 888, 909, 832), (829, 897, 927, 856), (830, 907, 928, 857), (860, 874, 878, 864), (810, 891, 885, 834)])
me_cylinder.use_remesh_preserve_volume = False
me_cylinder.use_remesh_preserve_attributes = False
me_cylinder.use_mirror_vertex_groups = False
me_cylinder.update()

# ---- objects
ob_cylinder = bpy.data.objects.new('Cylinder', me_cylinder)
ob_lamp = bpy.data.objects.new('Lamp', light_lamp)
ob_camera = bpy.data.objects.new('Camera', cam_camera)

# ---- transforms, parenting, visibility, modifiers, constraints
ob_cylinder.location = (0.0, 0.0, 2.0)
ob_cylinder.scale = (0.95, 0.95, 0.95)
ob_cylinder.lineart.crease_threshold = 0.0
_m = ob_cylinder.modifiers.new('Multires', 'MULTIRES')
_m.uv_smooth = 'PRESERVE_CORNERS'
_m.quality = 3
_m.levels = 1
_m.sculpt_levels = 1
_m.render_levels = 1
_m.show_only_control_edges = False
ob_lamp.location = (4.076, 1.005, 5.904)
ob_lamp.rotation_euler = (0.6503, 0.05522, 1.866)
ob_lamp.lock_rotations_4d = False
ob_lamp.empty_display_type = 'ARROWS'
ob_lamp.color = (0.0, 0.0, 0.0, 0.0)
ob_lamp.lineart.crease_threshold = 0.0
ob_camera.location = (7.481, -6.508, 5.344)
ob_camera.rotation_euler = (1.109, 0.01082, 0.8149)
ob_camera.lock_rotations_4d = False
ob_camera.empty_display_type = 'ARROWS'
ob_camera.color = (0.0, 0.0, 0.0, 0.0)
ob_camera.display_type = 'WIRE'
ob_camera.lineart.crease_threshold = 0.0

# ---- collection membership
col_collection_1.objects.link(ob_cylinder)
col_collection_1.objects.link(ob_lamp)
col_collection_1.objects.link(ob_camera)

# ---- scene / render settings (as saved in the file)
scene.camera = ob_camera
scene.frame_start = 1; scene.frame_end = 250; scene.frame_set(1)
scene.render.engine = 'BLENDER_EEVEE_NEXT'
scene.render.resolution_percentage = 50
scene.render.dither_intensity = 0.0
scene.cycles.use_denoising = False
scene.cycles.samples = 10
scene.cycles.sampling_pattern = 'TABULATED_SOBOL'
scene.cycles.light_sampling_threshold = 0.0
scene.cycles.use_adaptive_sampling = False
scene.cycles.use_light_tree = False
scene.cycles.blur_glossy = 0.0
scene.cycles.pixel_filter_type = 'GAUSSIAN'
scene.cycles.sample_clamp_indirect = 0.0
scene.view_settings.view_transform = 'Standard'
bpy.context.view_layer.update()
